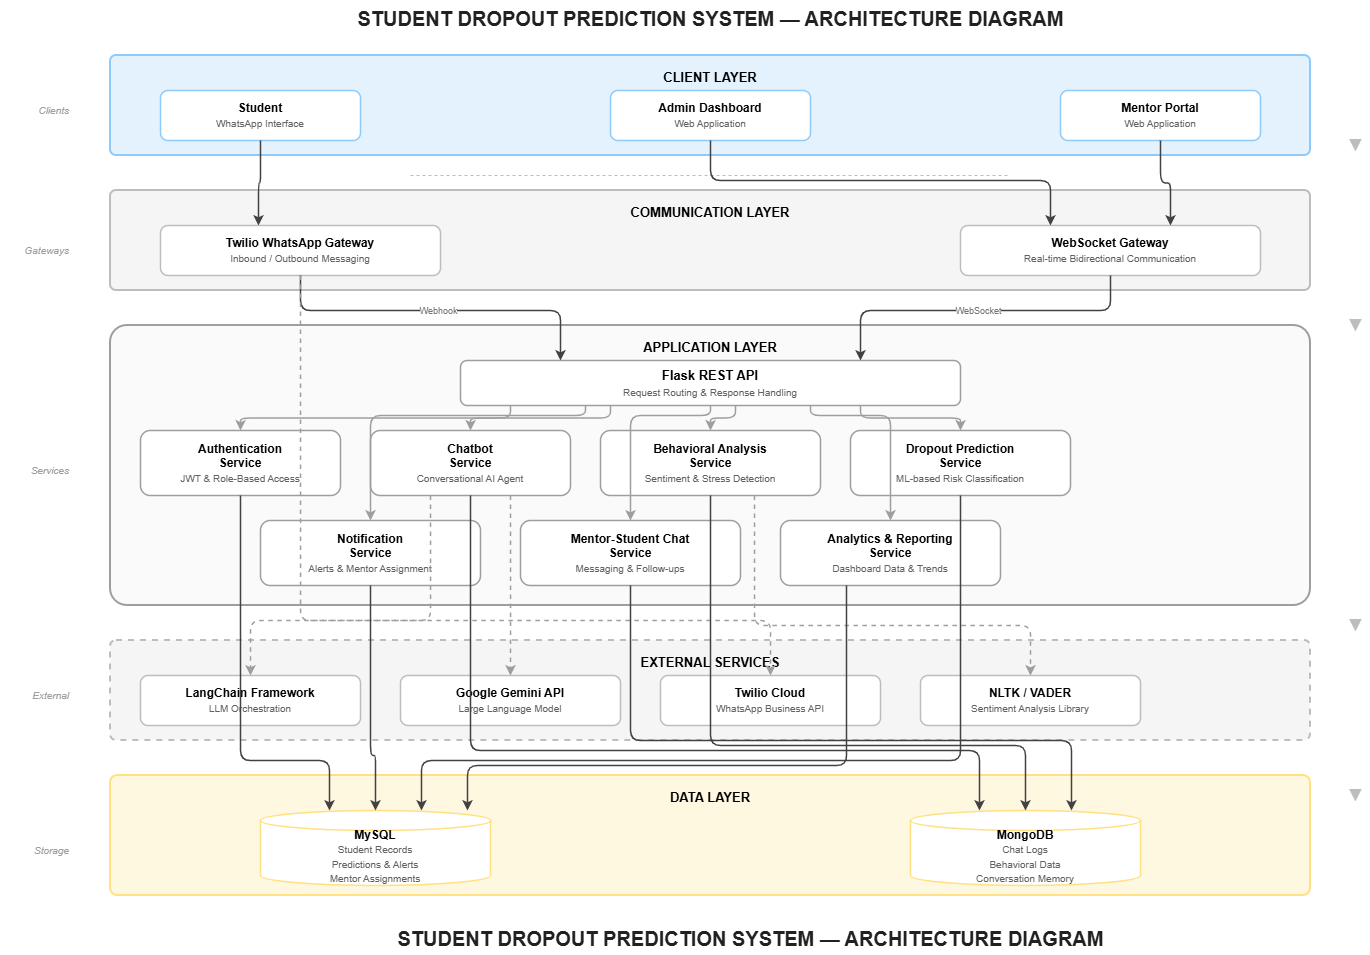

The diagram above was exported from draw.io. Its source (the exported page's mxGraphModel, read from the mxfile embedded in the PNG):
<mxGraphModel dx="1901" dy="1005" grid="1" gridSize="10" guides="1" tooltips="1" connect="1" arrows="1" fold="1" page="1" pageScale="1" pageWidth="1600" pageHeight="1000" math="0" shadow="0">
  <root>
    <mxCell id="0" />
    <mxCell id="1" parent="0" />
    <mxCell id="title" parent="1" style="text;html=1;align=center;verticalAlign=middle;resizable=0;points=[];autosize=1;strokeColor=none;fillColor=none;fontSize=20;fontStyle=1;fontColor=#212121;" value="STUDENT DROPOUT PREDICTION SYSTEM — ARCHITECTURE DIAGRAM" vertex="1">
      <mxGeometry height="35" width="1000" x="260" y="20" as="geometry" />
    </mxCell>
    <mxCell id="L1_bg" parent="1" style="rounded=1;whiteSpace=wrap;html=1;fillColor=#E3F2FD;strokeColor=#90CAF9;strokeWidth=2;fontSize=13;fontStyle=1;verticalAlign=top;spacingTop=8;arcSize=6;" value="CLIENT LAYER" vertex="1">
      <mxGeometry height="100" width="1200" x="160" y="75" as="geometry" />
    </mxCell>
    <mxCell id="client_student" parent="1" style="rounded=1;whiteSpace=wrap;html=1;fillColor=#FFFFFF;strokeColor=#90CAF9;strokeWidth=1.5;fontSize=12;shadow=0;" value="&lt;b&gt;Student&lt;/b&gt;&lt;br&gt;&lt;font style=&quot;font-size:10px;color:#616161&quot;&gt;WhatsApp Interface&lt;/font&gt;" vertex="1">
      <mxGeometry height="50" width="200" x="210" y="110" as="geometry" />
    </mxCell>
    <mxCell id="client_admin" parent="1" style="rounded=1;whiteSpace=wrap;html=1;fillColor=#FFFFFF;strokeColor=#90CAF9;strokeWidth=1.5;fontSize=12;shadow=0;" value="&lt;b&gt;Admin Dashboard&lt;/b&gt;&lt;br&gt;&lt;font style=&quot;font-size:10px;color:#616161&quot;&gt;Web Application&lt;/font&gt;" vertex="1">
      <mxGeometry height="50" width="200" x="660" y="110" as="geometry" />
    </mxCell>
    <mxCell id="client_mentor" parent="1" style="rounded=1;whiteSpace=wrap;html=1;fillColor=#FFFFFF;strokeColor=#90CAF9;strokeWidth=1.5;fontSize=12;shadow=0;" value="&lt;b&gt;Mentor Portal&lt;/b&gt;&lt;br&gt;&lt;font style=&quot;font-size:10px;color:#616161&quot;&gt;Web Application&lt;/font&gt;" vertex="1">
      <mxGeometry height="50" width="200" x="1110" y="110" as="geometry" />
    </mxCell>
    <mxCell id="sep_client" edge="1" parent="1" style="endArrow=none;dashed=1;strokeColor=#BDBDBD;strokeWidth=1;">
      <mxGeometry relative="1" as="geometry">
        <mxPoint x="460" y="195" as="sourcePoint" />
        <mxPoint x="1060" y="195" as="targetPoint" />
      </mxGeometry>
    </mxCell>
    <mxCell id="L2_bg" parent="1" style="rounded=1;whiteSpace=wrap;html=1;fillColor=#F5F5F5;strokeColor=#BDBDBD;strokeWidth=2;fontSize=13;fontStyle=1;verticalAlign=top;spacingTop=8;arcSize=6;" value="COMMUNICATION LAYER" vertex="1">
      <mxGeometry height="100" width="1200" x="160" y="210" as="geometry" />
    </mxCell>
    <mxCell id="comm_twilio" parent="1" style="rounded=1;whiteSpace=wrap;html=1;fillColor=#FFFFFF;strokeColor=#BDBDBD;strokeWidth=1.5;fontSize=12;shadow=0;" value="&lt;b&gt;Twilio WhatsApp Gateway&lt;/b&gt;&lt;br&gt;&lt;font style=&quot;font-size:10px;color:#616161&quot;&gt;Inbound / Outbound Messaging&lt;/font&gt;" vertex="1">
      <mxGeometry height="50" width="280" x="210" y="245" as="geometry" />
    </mxCell>
    <mxCell id="comm_websocket" parent="1" style="rounded=1;whiteSpace=wrap;html=1;fillColor=#FFFFFF;strokeColor=#BDBDBD;strokeWidth=1.5;fontSize=12;shadow=0;" value="&lt;b&gt;WebSocket Gateway&lt;/b&gt;&lt;br&gt;&lt;font style=&quot;font-size:10px;color:#616161&quot;&gt;Real-time Bidirectional Communication&lt;/font&gt;" vertex="1">
      <mxGeometry height="50" width="300" x="1010" y="245" as="geometry" />
    </mxCell>
    <mxCell id="L3_bg" parent="1" style="rounded=1;whiteSpace=wrap;html=1;fillColor=#FAFAFA;strokeColor=#9E9E9E;strokeWidth=2;fontSize=13;fontStyle=1;verticalAlign=top;spacingTop=8;arcSize=6;" value="APPLICATION LAYER" vertex="1">
      <mxGeometry height="280" width="1200" x="160" y="345" as="geometry" />
    </mxCell>
    <mxCell id="app_gateway" parent="1" style="rounded=1;whiteSpace=wrap;html=1;fillColor=#FFFFFF;strokeColor=#9E9E9E;strokeWidth=1.5;fontSize=13;shadow=0;" value="&lt;b&gt;Flask REST API&lt;/b&gt;&lt;br&gt;&lt;font style=&quot;font-size:10px;color:#616161&quot;&gt;Request Routing &amp; Response Handling&lt;/font&gt;" vertex="1">
      <mxGeometry height="45" width="500" x="510" y="380" as="geometry" />
    </mxCell>
    <mxCell id="svc_auth" parent="1" style="rounded=1;whiteSpace=wrap;html=1;fillColor=#FFFFFF;strokeColor=#9E9E9E;strokeWidth=1.5;fontSize=12;shadow=0;" value="&lt;b&gt;Authentication&lt;br&gt;Service&lt;/b&gt;&lt;br&gt;&lt;font style=&quot;font-size:10px;color:#616161&quot;&gt;JWT &amp; Role-Based Access&lt;/font&gt;" vertex="1">
      <mxGeometry height="65" width="200" x="190" y="450" as="geometry" />
    </mxCell>
    <mxCell id="svc_chatbot" parent="1" style="rounded=1;whiteSpace=wrap;html=1;fillColor=#FFFFFF;strokeColor=#9E9E9E;strokeWidth=1.5;fontSize=12;shadow=0;" value="&lt;b&gt;Chatbot&lt;br&gt;Service&lt;/b&gt;&lt;br&gt;&lt;font style=&quot;font-size:10px;color:#616161&quot;&gt;Conversational AI Agent&lt;/font&gt;" vertex="1">
      <mxGeometry height="65" width="200" x="420" y="450" as="geometry" />
    </mxCell>
    <mxCell id="svc_behavior" parent="1" style="rounded=1;whiteSpace=wrap;html=1;fillColor=#FFFFFF;strokeColor=#9E9E9E;strokeWidth=1.5;fontSize=12;shadow=0;" value="&lt;b&gt;Behavioral Analysis&lt;br&gt;Service&lt;/b&gt;&lt;br&gt;&lt;font style=&quot;font-size:10px;color:#616161&quot;&gt;Sentiment &amp; Stress Detection&lt;/font&gt;" vertex="1">
      <mxGeometry height="65" width="220" x="650" y="450" as="geometry" />
    </mxCell>
    <mxCell id="svc_prediction" parent="1" style="rounded=1;whiteSpace=wrap;html=1;fillColor=#FFFFFF;strokeColor=#9E9E9E;strokeWidth=1.5;fontSize=12;shadow=0;" value="&lt;b&gt;Dropout Prediction&lt;br&gt;Service&lt;/b&gt;&lt;br&gt;&lt;font style=&quot;font-size:10px;color:#616161&quot;&gt;ML-based Risk Classification&lt;/font&gt;" vertex="1">
      <mxGeometry height="65" width="220" x="900" y="450" as="geometry" />
    </mxCell>
    <mxCell id="svc_notification" parent="1" style="rounded=1;whiteSpace=wrap;html=1;fillColor=#FFFFFF;strokeColor=#9E9E9E;strokeWidth=1.5;fontSize=12;shadow=0;" value="&lt;b&gt;Notification&lt;br&gt;Service&lt;/b&gt;&lt;br&gt;&lt;font style=&quot;font-size:10px;color:#616161&quot;&gt;Alerts &amp; Mentor Assignment&lt;/font&gt;" vertex="1">
      <mxGeometry height="65" width="220" x="310" y="540" as="geometry" />
    </mxCell>
    <mxCell id="svc_mentorchat" parent="1" style="rounded=1;whiteSpace=wrap;html=1;fillColor=#FFFFFF;strokeColor=#9E9E9E;strokeWidth=1.5;fontSize=12;shadow=0;" value="&lt;b&gt;Mentor-Student Chat&lt;br&gt;Service&lt;/b&gt;&lt;br&gt;&lt;font style=&quot;font-size:10px;color:#616161&quot;&gt;Messaging &amp; Follow-ups&lt;/font&gt;" vertex="1">
      <mxGeometry height="65" width="220" x="570" y="540" as="geometry" />
    </mxCell>
    <mxCell id="svc_analytics" parent="1" style="rounded=1;whiteSpace=wrap;html=1;fillColor=#FFFFFF;strokeColor=#9E9E9E;strokeWidth=1.5;fontSize=12;shadow=0;" value="&lt;b&gt;Analytics &amp; Reporting&lt;br&gt;Service&lt;/b&gt;&lt;br&gt;&lt;font style=&quot;font-size:10px;color:#616161&quot;&gt;Dashboard Data &amp; Trends&lt;/font&gt;" vertex="1">
      <mxGeometry height="65" width="220" x="830" y="540" as="geometry" />
    </mxCell>
    <mxCell id="L4_bg" parent="1" style="rounded=1;whiteSpace=wrap;html=1;fillColor=#F5F5F5;strokeColor=#BDBDBD;strokeWidth=2;fontSize=13;fontStyle=1;verticalAlign=top;spacingTop=8;arcSize=6;dashed=1;" value="EXTERNAL SERVICES" vertex="1">
      <mxGeometry height="100" width="1200" x="160" y="660" as="geometry" />
    </mxCell>
    <mxCell id="ext_langchain" parent="1" style="rounded=1;whiteSpace=wrap;html=1;fillColor=#FFFFFF;strokeColor=#BDBDBD;strokeWidth=1.5;fontSize=12;shadow=0;" value="&lt;b&gt;LangChain Framework&lt;/b&gt;&lt;br&gt;&lt;font style=&quot;font-size:10px;color:#616161&quot;&gt;LLM Orchestration&lt;/font&gt;" vertex="1">
      <mxGeometry height="50" width="220" x="190" y="695" as="geometry" />
    </mxCell>
    <mxCell id="ext_gemini" parent="1" style="rounded=1;whiteSpace=wrap;html=1;fillColor=#FFFFFF;strokeColor=#BDBDBD;strokeWidth=1.5;fontSize=12;shadow=0;" value="&lt;b&gt;Google Gemini API&lt;/b&gt;&lt;br&gt;&lt;font style=&quot;font-size:10px;color:#616161&quot;&gt;Large Language Model&lt;/font&gt;" vertex="1">
      <mxGeometry height="50" width="220" x="450" y="695" as="geometry" />
    </mxCell>
    <mxCell id="ext_twilio_cloud" parent="1" style="rounded=1;whiteSpace=wrap;html=1;fillColor=#FFFFFF;strokeColor=#BDBDBD;strokeWidth=1.5;fontSize=12;shadow=0;" value="&lt;b&gt;Twilio Cloud&lt;/b&gt;&lt;br&gt;&lt;font style=&quot;font-size:10px;color:#616161&quot;&gt;WhatsApp Business API&lt;/font&gt;" vertex="1">
      <mxGeometry height="50" width="220" x="710" y="695" as="geometry" />
    </mxCell>
    <mxCell id="ext_nltk" parent="1" style="rounded=1;whiteSpace=wrap;html=1;fillColor=#FFFFFF;strokeColor=#BDBDBD;strokeWidth=1.5;fontSize=12;shadow=0;" value="&lt;b&gt;NLTK / VADER&lt;/b&gt;&lt;br&gt;&lt;font style=&quot;font-size:10px;color:#616161&quot;&gt;Sentiment Analysis Library&lt;/font&gt;" vertex="1">
      <mxGeometry height="50" width="220" x="970" y="695" as="geometry" />
    </mxCell>
    <mxCell id="L5_bg" parent="1" style="rounded=1;whiteSpace=wrap;html=1;fillColor=#FFF8E1;strokeColor=#FFE082;strokeWidth=2;fontSize=13;fontStyle=1;verticalAlign=top;spacingTop=8;arcSize=6;" value="DATA LAYER" vertex="1">
      <mxGeometry height="120" width="1200" x="160" y="795" as="geometry" />
    </mxCell>
    <mxCell id="db_mysql" parent="1" style="shape=cylinder3;whiteSpace=wrap;html=1;boundedLbl=1;backgroundOutline=1;size=10;fillColor=#FFFFFF;strokeColor=#FFE082;strokeWidth=1.5;fontSize=12;shadow=0;" value="&lt;b&gt;MySQL&lt;/b&gt;&lt;br&gt;&lt;font style=&quot;font-size:10px;color:#616161&quot;&gt;Student Records&lt;br&gt;Predictions &amp; Alerts&lt;br&gt;Mentor Assignments&lt;/font&gt;" vertex="1">
      <mxGeometry height="75" width="230" x="310" y="830" as="geometry" />
    </mxCell>
    <mxCell id="db_mongo" parent="1" style="shape=cylinder3;whiteSpace=wrap;html=1;boundedLbl=1;backgroundOutline=1;size=10;fillColor=#FFFFFF;strokeColor=#FFE082;strokeWidth=1.5;fontSize=12;shadow=0;" value="&lt;b&gt;MongoDB&lt;/b&gt;&lt;br&gt;&lt;font style=&quot;font-size:10px;color:#616161&quot;&gt;Chat Logs&lt;br&gt;Behavioral Data&lt;br&gt;Conversation Memory&lt;/font&gt;" vertex="1">
      <mxGeometry height="75" width="230" x="960" y="830" as="geometry" />
    </mxCell>
    <mxCell id="a1" edge="1" parent="1" source="client_student" style="edgeStyle=orthogonalEdgeStyle;rounded=1;strokeColor=#424242;strokeWidth=1.5;exitX=0.5;exitY=1;entryX=0.35;entryY=0;" target="comm_twilio">
      <mxGeometry relative="1" as="geometry" />
    </mxCell>
    <mxCell id="a2" edge="1" parent="1" source="client_admin" style="edgeStyle=orthogonalEdgeStyle;rounded=1;strokeColor=#424242;strokeWidth=1.5;exitX=0.5;exitY=1;entryX=0.3;entryY=0;" target="comm_websocket">
      <mxGeometry relative="1" as="geometry">
        <Array as="points">
          <mxPoint x="760" y="200" />
          <mxPoint x="1100" y="200" />
        </Array>
      </mxGeometry>
    </mxCell>
    <mxCell id="a3" edge="1" parent="1" source="client_mentor" style="edgeStyle=orthogonalEdgeStyle;rounded=1;strokeColor=#424242;strokeWidth=1.5;exitX=0.5;exitY=1;entryX=0.7;entryY=0;" target="comm_websocket">
      <mxGeometry relative="1" as="geometry" />
    </mxCell>
    <mxCell id="a4" edge="1" parent="1" source="comm_twilio" style="edgeStyle=orthogonalEdgeStyle;rounded=1;strokeColor=#424242;strokeWidth=1.5;exitX=0.5;exitY=1;entryX=0.2;entryY=0;" target="app_gateway">
      <mxGeometry relative="1" as="geometry">
        <Array as="points">
          <mxPoint x="350" y="330" />
          <mxPoint x="610" y="330" />
        </Array>
      </mxGeometry>
    </mxCell>
    <mxCell id="a4_label" connectable="0" parent="a4" style="edgeLabel;html=1;align=center;verticalAlign=middle;fontSize=9;fontColor=#757575;" value="Webhook" vertex="1">
      <mxGeometry relative="1" as="geometry" />
    </mxCell>
    <mxCell id="a5" edge="1" parent="1" source="comm_websocket" style="edgeStyle=orthogonalEdgeStyle;rounded=1;strokeColor=#424242;strokeWidth=1.5;exitX=0.5;exitY=1;entryX=0.8;entryY=0;" target="app_gateway">
      <mxGeometry relative="1" as="geometry">
        <Array as="points">
          <mxPoint x="1160" y="330" />
          <mxPoint x="910" y="330" />
        </Array>
      </mxGeometry>
    </mxCell>
    <mxCell id="a5_label" connectable="0" parent="a5" style="edgeLabel;html=1;align=center;verticalAlign=middle;fontSize=9;fontColor=#757575;" value="WebSocket" vertex="1">
      <mxGeometry relative="1" as="geometry" />
    </mxCell>
    <mxCell id="a6" edge="1" parent="1" source="app_gateway" style="edgeStyle=orthogonalEdgeStyle;rounded=1;strokeColor=#9E9E9E;strokeWidth=1.5;exitX=0.1;exitY=1;entryX=0.5;entryY=0;" target="svc_auth">
      <mxGeometry relative="1" as="geometry" />
    </mxCell>
    <mxCell id="a7" edge="1" parent="1" source="app_gateway" style="edgeStyle=orthogonalEdgeStyle;rounded=1;strokeColor=#9E9E9E;strokeWidth=1.5;exitX=0.3;exitY=1;entryX=0.5;entryY=0;" target="svc_chatbot">
      <mxGeometry relative="1" as="geometry" />
    </mxCell>
    <mxCell id="a8" edge="1" parent="1" source="app_gateway" style="edgeStyle=orthogonalEdgeStyle;rounded=1;strokeColor=#9E9E9E;strokeWidth=1.5;exitX=0.55;exitY=1;entryX=0.5;entryY=0;" target="svc_behavior">
      <mxGeometry relative="1" as="geometry" />
    </mxCell>
    <mxCell id="a9" edge="1" parent="1" source="app_gateway" style="edgeStyle=orthogonalEdgeStyle;rounded=1;strokeColor=#9E9E9E;strokeWidth=1.5;exitX=0.8;exitY=1;entryX=0.5;entryY=0;" target="svc_prediction">
      <mxGeometry relative="1" as="geometry" />
    </mxCell>
    <mxCell id="a10" edge="1" parent="1" source="app_gateway" style="edgeStyle=orthogonalEdgeStyle;rounded=1;strokeColor=#9E9E9E;strokeWidth=1.5;exitX=0.25;exitY=1;entryX=0.5;entryY=0;" target="svc_notification">
      <mxGeometry relative="1" as="geometry">
        <Array as="points">
          <mxPoint x="635" y="435" />
          <mxPoint x="420" y="435" />
        </Array>
      </mxGeometry>
    </mxCell>
    <mxCell id="a11" edge="1" parent="1" source="app_gateway" style="edgeStyle=orthogonalEdgeStyle;rounded=1;strokeColor=#9E9E9E;strokeWidth=1.5;exitX=0.5;exitY=1;entryX=0.5;entryY=0;" target="svc_mentorchat">
      <mxGeometry relative="1" as="geometry">
        <Array as="points">
          <mxPoint x="760" y="435" />
          <mxPoint x="680" y="435" />
        </Array>
      </mxGeometry>
    </mxCell>
    <mxCell id="a12" edge="1" parent="1" source="app_gateway" style="edgeStyle=orthogonalEdgeStyle;rounded=1;strokeColor=#9E9E9E;strokeWidth=1.5;exitX=0.7;exitY=1;entryX=0.5;entryY=0;" target="svc_analytics">
      <mxGeometry relative="1" as="geometry">
        <Array as="points">
          <mxPoint x="860" y="435" />
          <mxPoint x="940" y="435" />
        </Array>
      </mxGeometry>
    </mxCell>
    <mxCell id="e1" edge="1" parent="1" source="svc_chatbot" style="edgeStyle=orthogonalEdgeStyle;rounded=1;strokeColor=#9E9E9E;strokeWidth=1.5;dashed=1;exitX=0.3;exitY=1;entryX=0.5;entryY=0;" target="ext_langchain">
      <mxGeometry relative="1" as="geometry">
        <Array as="points">
          <mxPoint x="480" y="640" />
          <mxPoint x="300" y="640" />
        </Array>
      </mxGeometry>
    </mxCell>
    <mxCell id="e2" edge="1" parent="1" source="svc_chatbot" style="edgeStyle=orthogonalEdgeStyle;rounded=1;strokeColor=#9E9E9E;strokeWidth=1.5;dashed=1;exitX=0.7;exitY=1;entryX=0.5;entryY=0;" target="ext_gemini">
      <mxGeometry relative="1" as="geometry">
        <Array as="points">
          <mxPoint x="560" y="640" />
          <mxPoint x="560" y="640" />
        </Array>
      </mxGeometry>
    </mxCell>
    <mxCell id="e3" edge="1" parent="1" source="svc_behavior" style="edgeStyle=orthogonalEdgeStyle;rounded=1;strokeColor=#9E9E9E;strokeWidth=1.5;dashed=1;exitX=0.7;exitY=1;entryX=0.5;entryY=0;" target="ext_nltk">
      <mxGeometry relative="1" as="geometry">
        <Array as="points">
          <mxPoint x="804" y="645" />
          <mxPoint x="1080" y="645" />
        </Array>
      </mxGeometry>
    </mxCell>
    <mxCell id="e4" edge="1" parent="1" source="comm_twilio" style="edgeStyle=orthogonalEdgeStyle;rounded=1;strokeColor=#9E9E9E;strokeWidth=1.5;dashed=1;exitX=0.5;exitY=1;entryX=0.5;entryY=0;" target="ext_twilio_cloud">
      <mxGeometry relative="1" as="geometry">
        <Array as="points">
          <mxPoint x="350" y="640" />
          <mxPoint x="820" y="640" />
        </Array>
      </mxGeometry>
    </mxCell>
    <mxCell id="d1" edge="1" parent="1" source="svc_auth" style="edgeStyle=orthogonalEdgeStyle;rounded=1;strokeColor=#424242;strokeWidth=1.5;exitX=0.5;exitY=1;entryX=0.3;entryY=0;" target="db_mysql">
      <mxGeometry relative="1" as="geometry">
        <Array as="points">
          <mxPoint x="290" y="780" />
          <mxPoint x="379" y="780" />
        </Array>
      </mxGeometry>
    </mxCell>
    <mxCell id="d2" edge="1" parent="1" source="svc_prediction" style="edgeStyle=orthogonalEdgeStyle;rounded=1;strokeColor=#424242;strokeWidth=1.5;exitX=0.5;exitY=1;entryX=0.7;entryY=0;" target="db_mysql">
      <mxGeometry relative="1" as="geometry">
        <Array as="points">
          <mxPoint x="1010" y="780" />
          <mxPoint x="471" y="780" />
        </Array>
      </mxGeometry>
    </mxCell>
    <mxCell id="d3" edge="1" parent="1" source="svc_notification" style="edgeStyle=orthogonalEdgeStyle;rounded=1;strokeColor=#424242;strokeWidth=1.5;exitX=0.5;exitY=1;entryX=0.5;entryY=0;" target="db_mysql">
      <mxGeometry relative="1" as="geometry">
        <Array as="points">
          <mxPoint x="420" y="775" />
          <mxPoint x="425" y="775" />
        </Array>
      </mxGeometry>
    </mxCell>
    <mxCell id="d4" edge="1" parent="1" source="svc_chatbot" style="edgeStyle=orthogonalEdgeStyle;rounded=1;strokeColor=#424242;strokeWidth=1.5;exitX=0.5;exitY=1;entryX=0.3;entryY=0;" target="db_mongo">
      <mxGeometry relative="1" as="geometry">
        <Array as="points">
          <mxPoint x="520" y="770" />
          <mxPoint x="1029" y="770" />
        </Array>
      </mxGeometry>
    </mxCell>
    <mxCell id="d5" edge="1" parent="1" source="svc_behavior" style="edgeStyle=orthogonalEdgeStyle;rounded=1;strokeColor=#424242;strokeWidth=1.5;exitX=0.5;exitY=1;entryX=0.5;entryY=0;" target="db_mongo">
      <mxGeometry relative="1" as="geometry">
        <Array as="points">
          <mxPoint x="760" y="765" />
          <mxPoint x="1075" y="765" />
        </Array>
      </mxGeometry>
    </mxCell>
    <mxCell id="d6" edge="1" parent="1" source="svc_mentorchat" style="edgeStyle=orthogonalEdgeStyle;rounded=1;strokeColor=#424242;strokeWidth=1.5;exitX=0.5;exitY=1;entryX=0.7;entryY=0;" target="db_mongo">
      <mxGeometry relative="1" as="geometry">
        <Array as="points">
          <mxPoint x="680" y="760" />
          <mxPoint x="1121" y="760" />
        </Array>
      </mxGeometry>
    </mxCell>
    <mxCell id="d7" edge="1" parent="1" source="svc_analytics" style="edgeStyle=orthogonalEdgeStyle;rounded=1;strokeColor=#424242;strokeWidth=1.5;exitX=0.3;exitY=1;entryX=0.9;entryY=0;" target="db_mysql">
      <mxGeometry relative="1" as="geometry">
        <Array as="points">
          <mxPoint x="896" y="785" />
          <mxPoint x="517" y="785" />
        </Array>
      </mxGeometry>
    </mxCell>
    <mxCell id="label_L1" parent="1" style="text;html=1;align=right;verticalAlign=middle;fontSize=10;fontColor=#9E9E9E;fontStyle=2;" value="Clients" vertex="1">
      <mxGeometry height="30" width="60" x="60" y="115" as="geometry" />
    </mxCell>
    <mxCell id="label_L2" parent="1" style="text;html=1;align=right;verticalAlign=middle;fontSize=10;fontColor=#9E9E9E;fontStyle=2;" value="Gateways" vertex="1">
      <mxGeometry height="30" width="70" x="50" y="255" as="geometry" />
    </mxCell>
    <mxCell id="label_L3" parent="1" style="text;html=1;align=right;verticalAlign=middle;fontSize=10;fontColor=#9E9E9E;fontStyle=2;" value="Services" vertex="1">
      <mxGeometry height="30" width="60" x="60" y="475" as="geometry" />
    </mxCell>
    <mxCell id="label_L4" parent="1" style="text;html=1;align=right;verticalAlign=middle;fontSize=10;fontColor=#9E9E9E;fontStyle=2;" value="External" vertex="1">
      <mxGeometry height="30" width="60" x="60" y="700" as="geometry" />
    </mxCell>
    <mxCell id="label_L5" parent="1" style="text;html=1;align=right;verticalAlign=middle;fontSize=10;fontColor=#9E9E9E;fontStyle=2;" value="Storage" vertex="1">
      <mxGeometry height="30" width="60" x="60" y="855" as="geometry" />
    </mxCell>
    <mxCell id="3kyV6iTpoShAfzZu4hOh-3" parent="1" style="text;html=1;align=center;verticalAlign=middle;fontSize=18;fontColor=#BDBDBD;fontStyle=1;" value="▼" vertex="1">
      <mxGeometry height="30" width="30" x="1390" y="150" as="geometry" />
    </mxCell>
    <mxCell id="3kyV6iTpoShAfzZu4hOh-4" parent="1" style="text;html=1;align=center;verticalAlign=middle;fontSize=18;fontColor=#BDBDBD;fontStyle=1;" value="▼" vertex="1">
      <mxGeometry height="30" width="30" x="1390" y="330" as="geometry" />
    </mxCell>
    <mxCell id="3kyV6iTpoShAfzZu4hOh-5" parent="1" style="text;html=1;align=center;verticalAlign=middle;fontSize=18;fontColor=#BDBDBD;fontStyle=1;" value="▼" vertex="1">
      <mxGeometry height="30" width="30" x="1390" y="630" as="geometry" />
    </mxCell>
    <mxCell id="3kyV6iTpoShAfzZu4hOh-6" parent="1" style="text;html=1;align=center;verticalAlign=middle;fontSize=18;fontColor=#BDBDBD;fontStyle=1;" value="▼" vertex="1">
      <mxGeometry height="30" width="30" x="1390" y="800" as="geometry" />
    </mxCell>
    <mxCell id="3kyV6iTpoShAfzZu4hOh-8" parent="1" style="text;html=1;align=center;verticalAlign=middle;resizable=0;points=[];autosize=1;strokeColor=none;fillColor=none;fontSize=20;fontStyle=1;fontColor=#212121;" value="STUDENT DROPOUT PREDICTION SYSTEM — ARCHITECTURE DIAGRAM" vertex="1">
      <mxGeometry height="35" width="1000" x="300" y="940" as="geometry" />
    </mxCell>
  </root>
</mxGraphModel>